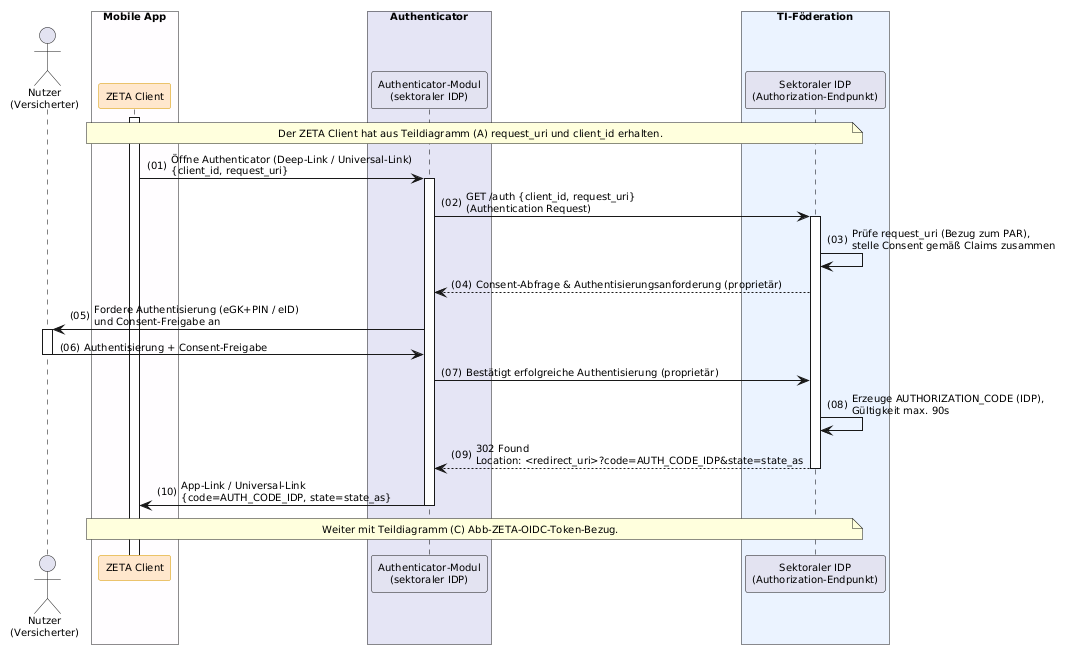

The diagram above was rendered by PlantUML. Its source (embedded in the PNG):
@startuml "Abb-ZETA-OIDC-Nutzerauthentisierung"
!include ../puml-layout.txt


' Teildiagramm (B): Nutzerauthentisierung am sektoralen IDP über das Authenticator-Modul
' Teil von Abb-ZETA-OIDC-Authentifizierung-mobiler-Clients

actor User as "Nutzer\n(Versicherter)"

box "Mobile App" DEVICE_COLOR
  participant Client as "ZETA Client" <<zeta>>
end box

box "Authenticator" LEI_COMPONENT_COLOR
  participant AM as "Authenticator-Modul\n(sektoraler IDP)"
end box

box "TI-Föderation" #EAF2FF
  participant IDP as "Sektoraler IDP\n(Authorization-Endpunkt)"
end box

Client++
note over Client, IDP: Der ZETA Client hat aus Teildiagramm (A) request_uri und client_id erhalten.

Client -> AM++: Öffne Authenticator (Deep-Link / Universal-Link)\n{client_id, request_uri}
AM -> IDP++: GET /auth {client_id, request_uri}\n(Authentication Request)
IDP -> IDP: Prüfe request_uri (Bezug zum PAR),\nstelle Consent gemäß Claims zusammen
IDP --> AM: Consent-Abfrage & Authentisierungsanforderung (proprietär)
AM -> User++: Fordere Authentisierung (eGK+PIN / eID)\nund Consent-Freigabe an
User -> AM--: Authentisierung + Consent-Freigabe
AM -> IDP: Bestätigt erfolgreiche Authentisierung (proprietär)
IDP -> IDP: Erzeuge AUTHORIZATION_CODE (IDP),\nGültigkeit max. 90s
IDP --> AM--: 302 Found\nLocation: <redirect_uri>?code=AUTH_CODE_IDP&state=state_as
AM -> Client--: App-Link / Universal-Link\n{code=AUTH_CODE_IDP, state=state_as}

note over Client, IDP: Weiter mit Teildiagramm (C) Abb-ZETA-OIDC-Token-Bezug.

@enduml